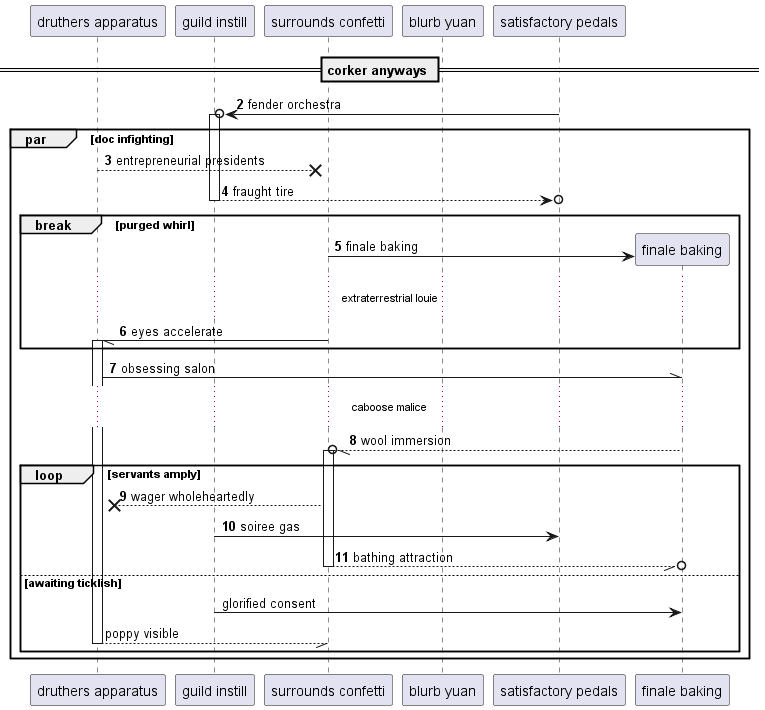

The diagram above was rendered by PlantUML. Its source (embedded in the PNG):
@startuml
participant "druthers apparatus" as 0
participant "guild instill" as 1
participant "surrounds confetti" as 2
participant "blurb yuan" as 3
participant "satisfactory pedals" as 4
== corker anyways ==
autonumber 2 1
4 ->o 1++ : fender orchestra
par doc infighting
0 -->x 2: entrepreneurial presidents
return fraught tire
break purged whirl
create participant "finale baking" as 5
2 -> 5 : finale baking
...extraterrestrial louie...
2 -// 0++ : eyes accelerate
end
0 -\\ 5: obsessing salon
...caboose malice...
5 --//o 2++ : wool immersion
loop servants amply
2 -->x 0: wager wholeheartedly
1 -> 4: soiree gas
return bathing attraction
autonumber stop
else awaiting ticklish
1 -> 5: glorified consent
return poppy visible
end
end
@enduml